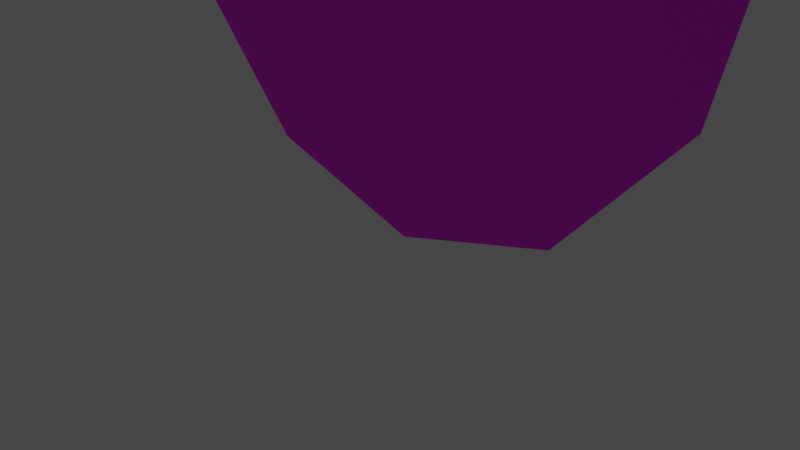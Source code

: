 # Source: inneer.blend  (saved by Blender 3.3.6; exported with 4.5.12 LTS)
import bpy
from mathutils import Matrix  # noqa: F401  (used for matrix-valued properties, if any)

bpy.ops.wm.read_factory_settings(use_empty=True)
scene = bpy.context.scene
scene.name = 'Scene'

# ---- collections
col_collection = bpy.data.collections.new('Collection'); scene.collection.children.link(col_collection)

# ---- images (referenced by path relative to the original .blend; pixels are not part of the script)
import os
ASSET_DIR = os.environ.get("B2B_ASSET_DIR", "")  # directory of the original .blend (textures are referenced by path, not embedded)
HERE = os.path.dirname(os.path.abspath(__file__))  # packed textures are extracted next to this script under _unpacked/

def load_image(name, relpath, width, height, colorspace="sRGB"):
    """Load a texture the original file referenced (path relative to the .blend, or extracted next to this script)."""
    p = next((c for c in (os.path.join(HERE, relpath), os.path.join(ASSET_DIR, relpath)) if relpath and os.path.exists(c)), "")
    if p:
        img = bpy.data.images.load(p, check_existing=True)
        img.name = name
    else:  # same state as the original file: an image datablock whose file is absent (Cycles renders it pink)
        img = bpy.data.images.new(name, width, height)
        img.source = "FILE"
        img.filepath = "//" + (relpath or name)
    img.colorspace_settings.name = colorspace
    return img
img_inner_psd = load_image('inner.psd', 'inner.psd', 1024, 1024, 'sRGB')

# ---- materials (node trees are filled in below, after node groups)
mat_lambert1 = bpy.data.materials.new('lambert1')
mat_lambert1.use_transparent_shadow = False
mat_lambert1.diffuse_color = (0.5, 0.5, 0.5, 1.0)
mat_lambert1.roughness = 0.5528

# ---- material node trees
mat_lambert1.use_nodes = True; mat_lambert1.node_tree.nodes.clear()
_N = mat_lambert1.node_tree.nodes; _L = mat_lambert1.node_tree.links
n0 = _N.new('ShaderNodeBsdfPrincipled'); n0.name = 'Principled BSDF'; n0.location = (10, 300)
n0.distribution = 'GGX'
n0.subsurface_method = 'RANDOM_WALK_SKIN'
n0.inputs[2].default_value = 0.5528
n0.inputs[3].default_value = 1.45
n0.inputs[27].default_value = (0.0, 0.0, 0.0, 1.0)
n0.inputs[28].default_value = 1.0
n1 = _N.new('ShaderNodeOutputMaterial'); n1.name = 'Material Output'; n1.location = (300, 300)
n2 = _N.new('ShaderNodeNormalMap'); n2.name = 'Normal Map'; n2.location = (-300, -300)
n2.label = 'Normal/Map'
n3 = _N.new('ShaderNodeTexImage'); n3.name = 'Image Texture'; n3.location = (-329, 204)
n3.image = img_inner_psd
_L.new(n0.outputs[0], n1.inputs[0])
_L.new(n2.outputs[0], n0.inputs[5])
_L.new(n3.outputs[0], n0.inputs[0])
n1.is_active_output = True

# ---- world
world_world = bpy.data.worlds.new('World'); scene.world = world_world
world_world.use_nodes = True; world_world.node_tree.nodes.clear()
_N = world_world.node_tree.nodes; _L = world_world.node_tree.links
n0 = _N.new('ShaderNodeOutputWorld'); n0.name = 'World Output'; n0.location = (300, 300)
n1 = _N.new('ShaderNodeBackground'); n1.name = 'Background'; n1.location = (10, 300)
n1.inputs[0].default_value = (0.05088, 0.05088, 0.05088, 1.0)
_L.new(n1.outputs[0], n0.inputs[0])
n0.is_active_output = True
world_world.color = (0.05088, 0.05088, 0.05088)
world_world.use_sun_shadow = False
world_world.sun_shadow_jitter_overblur = 0.0

# ---- cameras
cam_camera = bpy.data.cameras.new('Camera')
cam_camera.clip_end = 100.0
cam_camera.ortho_scale = 7.314

# ---- lights
light_light = bpy.data.lights.new('Light', 'POINT')
light_light.transmission_factor = 0.0
light_light.energy = 1000.0
light_light.shadow_soft_size = 0.1
light_light.shadow_maximum_resolution = 0.006
light_light.use_absolute_resolution = True

# ---- meshes
me_mesh = bpy.data.meshes.new('Mesh')
me_mesh.from_pydata([(-0.5423, 0.0, 1.042), (0.5423, 0.0, 1.042), (1.085, 0.0, 0.0), (0.5423, 0.0, -1.042), (-0.5423, 0.0, -1.042), (-1.085, 0.0, -1.818e-07), (-5.599e-08, 0.0, 1.204), (0.9393, 0.0, 0.6019), (0.9393, 0.0, -0.6019), (-5.599e-08, 0.0, -1.204), (-0.9393, 0.0, -0.6019), (-0.9393, 0.0, 0.6019), (-3.233e-08, 0.0, -1.834e-08), (-0.3273, 0.0, 0.6292), (-0.7408, 0.0, 0.8222), (-0.2712, 0.0, 1.123), (-4.416e-08, 0.0, 0.6019), (-0.4697, 0.0, 0.3009), (0.3273, 0.0, 0.6292), (0.2712, 0.0, 1.123), (0.7408, 0.0, 0.8222), (0.4697, 0.0, 0.3009), (0.6546, 0.0, 0.0), (1.012, 0.0, 0.3009), (1.012, 0.0, -0.3009), (0.4697, 0.0, -0.3009), (0.3273, 0.0, -0.6292), (0.7408, 0.0, -0.8222), (0.2712, 0.0, -1.123), (-4.416e-08, 0.0, -0.6019), (-0.3273, 0.0, -0.6292), (-0.2712, 0.0, -1.123), (-0.7408, 0.0, -0.8222), (-0.4697, 0.0, -0.3009), (-0.6546, 0.0, -4.728e-08), (-1.012, 0.0, -0.3009), (-1.012, 0.0, 0.3009)], [], [(17, 11, 14, 13), (16, 6, 19, 18), (21, 7, 23, 22), (25, 8, 27, 26), (29, 9, 31, 30), (33, 10, 35, 34), (14, 0, 15, 13), (15, 6, 16, 13), (16, 12, 17, 13), (19, 1, 20, 18), (20, 7, 21, 18), (21, 12, 16, 18), (23, 2, 24, 22), (24, 8, 25, 22), (25, 12, 21, 22), (27, 3, 28, 26), (28, 9, 29, 26), (29, 12, 25, 26), (31, 4, 32, 30), (32, 10, 33, 30), (33, 12, 29, 30), (35, 5, 36, 34), (36, 11, 17, 34), (17, 12, 33, 34)])
me_mesh.polygons.foreach_set('use_smooth', [True] * 24)
_k = set([(0, 14), (0, 15), (1, 19), (1, 20), (2, 23), (2, 24), (3, 27), (3, 28), (4, 31), (4, 32), (5, 35), (5, 36), (6, 15), (6, 19), (7, 20), (7, 23), (8, 24), (8, 27), (9, 28), (9, 31), (10, 32), (10, 35), (11, 14), (11, 36), (13, 14), (13, 15), (13, 16), (13, 17), (16, 18), (17, 34), (18, 19), (18, 20), (18, 21), (21, 22), (22, 23), (22, 24), (22, 25), (25, 26), (26, 27), (26, 28), (26, 29), (29, 30), (30, 31), (30, 32), (30, 33), (33, 34), (34, 35), (34, 36)])
me_mesh.attributes.new('sharp_edge', 'BOOLEAN', 'EDGE').data.foreach_set('value', [ (min(e.vertices), max(e.vertices)) in _k for e in me_mesh.edges])
_uv = me_mesh.uv_layers.new(name='map1')
_uv.uv.foreach_set('vector', [0.2835, 0.375, 0.06699, 0.25, 0.1585, 0.1585, 0.3491, 0.2387, 0.5, 0.25, 0.5, 0.0, 0.625, 0.03349, 0.6509, 0.2387, 0.7165, 0.375, 0.933, 0.25, 0.9665, 0.375, 0.8018, 0.5, 0.7165, 0.625, 0.933, 0.75, 0.8415, 0.8415, 0.6509, 0.7613, 0.5, 0.75, 0.5, 1.0, 0.375, 0.9665, 0.3491, 0.7613, 0.2835, 0.625, 0.06699, 0.75, 0.03349, 0.625, 0.1982, 0.5, 0.1585, 0.1585, 0.25, 0.06699, 0.375, 0.03349, 0.3491, 0.2387, 0.375, 0.03349, 0.5, 0.0, 0.5, 0.25, 0.3491, 0.2387, 0.5, 0.25, 0.5, 0.5, 0.2835, 0.375, 0.3491, 0.2387, 0.625, 0.03349, 0.75, 0.06699, 0.8415, 0.1585, 0.6509, 0.2387, 0.8415, 0.1585, 0.933, 0.25, 0.7165, 0.375, 0.6509, 0.2387, 0.7165, 0.375, 0.5, 0.5, 0.5, 0.25, 0.6509, 0.2387, 0.9665, 0.375, 1.0, 0.5, 0.9665, 0.625, 0.8018, 0.5, 0.9665, 0.625, 0.933, 0.75, 0.7165, 0.625, 0.8018, 0.5, 0.7165, 0.625, 0.5, 0.5, 0.7165, 0.375, 0.8018, 0.5, 0.8415, 0.8415, 0.75, 0.933, 0.625, 0.9665, 0.6509, 0.7613, 0.625, 0.9665, 0.5, 1.0, 0.5, 0.75, 0.6509, 0.7613, 0.5, 0.75, 0.5, 0.5, 0.7165, 0.625, 0.6509, 0.7613, 0.375, 0.9665, 0.25, 0.933, 0.1585, 0.8415, 0.3491, 0.7613, 0.1585, 0.8415, 0.06699, 0.75, 0.2835, 0.625, 0.3491, 0.7613, 0.2835, 0.625, 0.5, 0.5, 0.5, 0.75, 0.3491, 0.7613, 0.03349, 0.625, 0.0, 0.5, 0.03349, 0.375, 0.1982, 0.5, 0.03349, 0.375, 0.06699, 0.25, 0.2835, 0.375, 0.1982, 0.5, 0.2835, 0.375, 0.5, 0.5, 0.2835, 0.625, 0.1982, 0.5])
me_mesh.materials.append(mat_lambert1)
me_mesh.update()
me_mesh.normals_split_custom_set([tuple(v) for v in zip(*[iter([0.0, 1.0, 0.0, 0.0, 1.0, 0.0, 0.0, 1.0, 0.0, 0.0, 1.0, 0.0, 0.0, 1.0, 0.0, 0.0, 1.0, 0.0, 0.0, 1.0, 0.0, 0.0, 1.0, 0.0, 0.0, 1.0, 0.0, 0.0, 1.0, 0.0, 0.0, 1.0, 0.0, 0.0, 1.0, 0.0, 0.0, 1.0, 0.0, 0.0, 1.0, 0.0, 0.0, 1.0, 0.0, 0.0, 1.0, 0.0, 0.0, 1.0, 0.0, 0.0, 1.0, 0.0, 0.0, 1.0, 0.0, 0.0, 1.0, 0.0, 0.0, 1.0, 0.0, 0.0, 1.0, 0.0, 0.0, 1.0, 0.0, 0.0, 1.0, 0.0, 0.0, 1.0, 0.0, 0.0, 1.0, 0.0, 0.0, 1.0, 0.0, 0.0, 1.0, 0.0, 0.0, 1.0, 0.0, 0.0, 1.0, 0.0, 0.0, 1.0, 0.0, 0.0, 1.0, 0.0, 0.0, 1.0, 0.0, 0.0, 1.0, 0.0, 0.0, 1.0, 0.0, 0.0, 1.0, 0.0, 0.0, 1.0, 0.0, 0.0, 1.0, 0.0, 0.0, 1.0, 0.0, 0.0, 1.0, 0.0, 0.0, 1.0, 0.0, 0.0, 1.0, 0.0, 0.0, 1.0, 0.0, 0.0, 1.0, 0.0, 0.0, 1.0, 0.0, 0.0, 1.0, 0.0, 0.0, 1.0, 0.0, 0.0, 1.0, 0.0, 0.0, 1.0, 0.0, 0.0, 1.0, 0.0, 0.0, 1.0, 0.0, 0.0, 1.0, 0.0, 0.0, 1.0, 0.0, 0.0, 1.0, 0.0, 0.0, 1.0, 0.0, 0.0, 1.0, 0.0, 0.0, 1.0, 0.0, 0.0, 1.0, 0.0, 0.0, 1.0, 0.0, 0.0, 1.0, 0.0, 0.0, 1.0, 0.0, 0.0, 1.0, 0.0, 0.0, 1.0, 0.0, 0.0, 1.0, 0.0, 0.0, 1.0, 0.0, 0.0, 1.0, 0.0, 0.0, 1.0, 0.0, 0.0, 1.0, 0.0, 0.0, 1.0, 0.0, 0.0, 1.0, 0.0, 0.0, 1.0, 0.0, 0.0, 1.0, 0.0, 0.0, 1.0, 0.0, 0.0, 1.0, 0.0, 0.0, 1.0, 0.0, 0.0, 1.0, 0.0, 0.0, 1.0, 0.0, 0.0, 1.0, 0.0, 0.0, 1.0, 0.0, 0.0, 1.0, 0.0, 0.0, 1.0, 0.0, 0.0, 1.0, 0.0, 0.0, 1.0, 0.0, 0.0, 1.0, 0.0, 0.0, 1.0, 0.0, 0.0, 1.0, 0.0, 0.0, 1.0, 0.0, 0.0, 1.0, 0.0, 0.0, 1.0, 0.0, 0.0, 1.0, 0.0, 0.0, 1.0, 0.0, 0.0, 1.0, 0.0, 0.0, 1.0, 0.0, 0.0, 1.0, 0.0, 0.0, 1.0, 0.0, 0.0, 1.0, 0.0])] * 3)])

# ---- objects
ob_light = bpy.data.objects.new('Light', light_light)
ob_camera = bpy.data.objects.new('Camera', cam_camera)
ob_pdisc1 = bpy.data.objects.new('pDisc1', me_mesh)

# ---- transforms, parenting, visibility, modifiers, constraints
ob_light.location = (4.076, 1.005, 5.904)
ob_light.rotation_euler = (0.6503, 0.05522, 1.866)
ob_light.lock_rotations_4d = False
ob_light.empty_display_type = 'ARROWS'
ob_light.color = (0.0, 0.0, 0.0, 0.0)
ob_light.lineart.crease_threshold = 0.0
ob_camera.location = (7.359, -6.926, 4.958)
ob_camera.rotation_euler = (1.109, 0.0, 0.8149)
ob_camera.lock_rotations_4d = False
ob_camera.empty_display_type = 'ARROWS'
ob_camera.color = (0.0, 0.0, 0.0, 0.0)
ob_camera.display_type = 'WIRE'
ob_camera.lineart.crease_threshold = 0.0
ob_pdisc1.location = (0.0, 0.0, 3.951)
ob_pdisc1.rotation_euler = (-3.125, 0.0, 0.0)
ob_pdisc1.scale = (3.471, 3.471, 3.471)
ob_pdisc1.color = (0.8, 0.8, 0.8, 1.0)

# ---- collection membership
col_collection.objects.link(ob_light)
col_collection.objects.link(ob_camera)
col_collection.objects.link(ob_pdisc1)

# ---- scene / render settings (as saved in the file)
scene.camera = ob_camera
scene.frame_start = 1; scene.frame_end = 250; scene.frame_set(1)
scene.render.engine = 'BLENDER_EEVEE_NEXT'
scene.cycles.sampling_pattern = 'TABULATED_SOBOL'
scene.cycles.use_light_tree = False
scene.view_settings.view_transform = 'Filmic'
bpy.context.view_layer.update()
